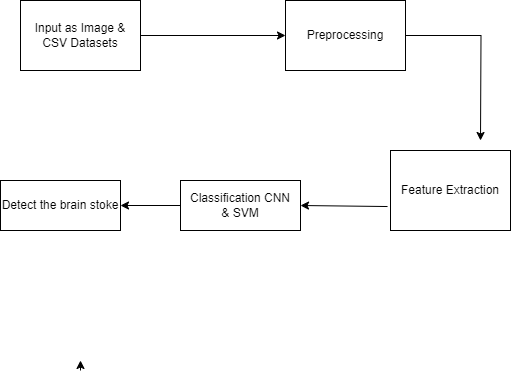

The diagram above was exported from draw.io. Its source (the exported page's mxGraphModel, read from the mxfile embedded in the PNG):
<mxGraphModel dx="880" dy="478" grid="1" gridSize="10" guides="1" tooltips="1" connect="1" arrows="1" fold="1" page="1" pageScale="1" pageWidth="850" pageHeight="1100" math="0" shadow="0">
  <root>
    <mxCell id="0" />
    <mxCell id="1" parent="0" />
    <mxCell id="SM6okpYZREfgM4cli1Hb-5" value="Detect the brain stoke" style="rounded=0;whiteSpace=wrap;html=1;" parent="1" vertex="1">
      <mxGeometry x="80" y="230" width="120" height="50" as="geometry" />
    </mxCell>
    <mxCell id="IF0htO3Ubq442tEAIGzQ-7" style="edgeStyle=orthogonalEdgeStyle;rounded=0;orthogonalLoop=1;jettySize=auto;html=1;" parent="1" source="SM6okpYZREfgM4cli1Hb-8" edge="1">
      <mxGeometry relative="1" as="geometry">
        <mxPoint x="560" y="190" as="targetPoint" />
      </mxGeometry>
    </mxCell>
    <mxCell id="SM6okpYZREfgM4cli1Hb-8" value="Preprocessing" style="rounded=0;whiteSpace=wrap;html=1;" parent="1" vertex="1">
      <mxGeometry x="365" y="50" width="120" height="70" as="geometry" />
    </mxCell>
    <mxCell id="SM6okpYZREfgM4cli1Hb-10" value="Feature Extraction" style="rounded=0;whiteSpace=wrap;html=1;perimeterSpacing=8;" parent="1" vertex="1">
      <mxGeometry x="470" y="200" width="120" height="80" as="geometry" />
    </mxCell>
    <mxCell id="IF0htO3Ubq442tEAIGzQ-1" style="edgeStyle=orthogonalEdgeStyle;rounded=0;orthogonalLoop=1;jettySize=auto;html=1;" parent="1" source="SM6okpYZREfgM4cli1Hb-29" target="SM6okpYZREfgM4cli1Hb-8" edge="1">
      <mxGeometry relative="1" as="geometry" />
    </mxCell>
    <mxCell id="SM6okpYZREfgM4cli1Hb-29" value="Input as Image &amp;amp; CSV Datasets" style="rounded=0;whiteSpace=wrap;html=1;" parent="1" vertex="1">
      <mxGeometry x="100" y="50" width="120" height="70" as="geometry" />
    </mxCell>
    <mxCell id="SM6okpYZREfgM4cli1Hb-30" value="" style="endArrow=classic;html=1;rounded=0;" parent="1" edge="1">
      <mxGeometry width="50" height="50" relative="1" as="geometry">
        <mxPoint x="160" y="420" as="sourcePoint" />
        <mxPoint x="160" y="410" as="targetPoint" />
        <Array as="points" />
      </mxGeometry>
    </mxCell>
    <mxCell id="jN3ohxwwgu7wUTcpdHOY-14" value="Classification CNN &lt;br&gt;&amp;amp;&amp;nbsp;SVM" style="rounded=0;whiteSpace=wrap;html=1;" parent="1" vertex="1">
      <mxGeometry x="260" y="230" width="120" height="50" as="geometry" />
    </mxCell>
    <mxCell id="IF0htO3Ubq442tEAIGzQ-4" value="" style="endArrow=classic;html=1;rounded=0;entryX=1;entryY=0.5;entryDx=0;entryDy=0;exitX=0.037;exitY=0.667;exitDx=0;exitDy=0;exitPerimeter=0;" parent="1" edge="1" target="jN3ohxwwgu7wUTcpdHOY-14" source="SM6okpYZREfgM4cli1Hb-10">
      <mxGeometry width="50" height="50" relative="1" as="geometry">
        <mxPoint x="460" y="260" as="sourcePoint" />
        <mxPoint x="390" y="260" as="targetPoint" />
      </mxGeometry>
    </mxCell>
    <mxCell id="IF0htO3Ubq442tEAIGzQ-11" value="" style="endArrow=classic;html=1;rounded=0;exitX=0;exitY=0.5;exitDx=0;exitDy=0;entryX=1;entryY=0.5;entryDx=0;entryDy=0;" parent="1" source="jN3ohxwwgu7wUTcpdHOY-14" target="SM6okpYZREfgM4cli1Hb-5" edge="1">
      <mxGeometry width="50" height="50" relative="1" as="geometry">
        <mxPoint x="260" y="210" as="sourcePoint" />
        <mxPoint x="190" y="140" as="targetPoint" />
      </mxGeometry>
    </mxCell>
  </root>
</mxGraphModel>